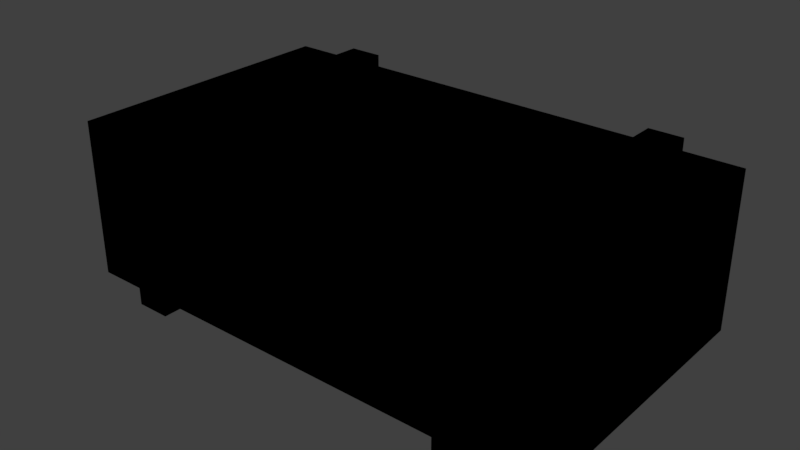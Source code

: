 # Source: StorageBox.blend  (saved by Blender 2.79.0; exported with 4.5.12 LTS)
import bpy
from mathutils import Matrix  # noqa: F401  (used for matrix-valued properties, if any)

bpy.ops.wm.read_factory_settings(use_empty=True)
scene = bpy.context.scene
scene.name = 'Scene'

# ---- collections
col_collection_1 = bpy.data.collections.new('Collection 1'); scene.collection.children.link(col_collection_1)

# ---- images (referenced by path relative to the original .blend; pixels are not part of the script)
import os
ASSET_DIR = os.environ.get("B2B_ASSET_DIR", "")  # directory of the original .blend (textures are referenced by path, not embedded)
HERE = os.path.dirname(os.path.abspath(__file__))  # packed textures are extracted next to this script under _unpacked/

def load_image(name, relpath, width, height, colorspace="sRGB"):
    """Load a texture the original file referenced (path relative to the .blend, or extracted next to this script)."""
    p = next((c for c in (os.path.join(HERE, relpath), os.path.join(ASSET_DIR, relpath)) if relpath and os.path.exists(c)), "")
    if p:
        img = bpy.data.images.load(p, check_existing=True)
        img.name = name
    else:  # same state as the original file: an image datablock whose file is absent (Cycles renders it pink)
        img = bpy.data.images.new(name, width, height)
        img.source = "FILE"
        img.filepath = "//" + (relpath or name)
    img.colorspace_settings.name = colorspace
    return img
img_untitled = load_image('Untitled', '', 1024, 1024, 'sRGB')

# ---- materials (node trees are filled in below, after node groups)
mat_material = bpy.data.materials.new('Material')
mat_material.alpha_threshold = 0.0
mat_material.roughness = 0.5

# ---- material node trees
mat_material.use_nodes = True; mat_material.node_tree.nodes.clear()
_N = mat_material.node_tree.nodes; _L = mat_material.node_tree.links
n0 = _N.new('NodeUndefined'); n0.name = 'Output'; n0.location = (300, 300)
n0.inputs[1].default_value = 1.0
n1 = _N.new('NodeUndefined'); n1.name = 'Material'; n1.location = (10, 300)
n1.inputs[0].default_value = (0.0, 0.0, 0.0, 1.0)
n1.inputs[1].default_value = (0.0, 0.0, 0.0, 1.0)
n1.inputs[2].default_value = 0.0
n1.inputs[3].default_value = (0.0, 0.0, 0.0)
n2 = _N.new('ShaderNodeTexImage'); n2.name = 'Image Texture'; n2.location = (202, 29)
n2.width = 140
n2.image = img_untitled
_L.new(n1.outputs[0], n0.inputs[0])

# ---- world
world_world = bpy.data.worlds.new('World'); scene.world = world_world
world_world.color = (0.05088, 0.05088, 0.05088)
world_world.use_sun_shadow = False
world_world.sun_shadow_jitter_overblur = 0.0
world_world.cycles.sampling_method = 'MANUAL'

# ---- meshes
me_cube_001 = bpy.data.meshes.new('Cube.001')
me_cube_001.from_pydata([(-2.326, -22.5, 20.88), (2.326, -22.5, 20.88), (0.1373, -22.5, 15.53), (-40.0, -22.5, 1.371), (-40.0, -22.5, 26.37), (-40.0, 22.5, 1.371), (-40.0, 22.5, 26.37), (40.0, -22.5, 1.371), (40.0, -22.5, 26.37), (40.0, 22.5, 1.371), (40.0, 22.5, 26.37), (-24.74, 22.5, 1.371), (-30.24, 22.5, 1.371), (-30.24, 22.5, 26.37), (-24.74, 22.5, 26.37), (30.24, 22.5, 26.37), (-30.24, -22.5, 1.371), (-0.6309, -22.79, 20.88), (0.6309, -22.79, 20.88), (2.326, -22.5, 21.68), (-2.326, -22.5, 21.68), (-30.24, -22.5, 26.37), (30.24, 22.5, 1.371), (24.74, 22.5, 1.371), (24.74, 22.5, 26.37), (24.74, -22.5, 1.371), (30.24, -22.5, 1.371), (30.24, -22.5, 26.37), (24.74, -22.5, 26.37), (30.24, 24.02, 0.1207), (24.74, 24.02, 0.1207), (24.74, 24.02, 27.62), (30.24, 24.02, 27.62), (24.74, -24.02, 0.1207), (30.24, -24.02, 0.1207), (30.24, -24.02, 27.62), (24.74, -24.02, 27.62), (-24.74, 24.02, 0.1207), (-30.24, 24.02, 0.1207), (-30.24, 24.02, 27.62), (-24.74, 24.02, 27.62), (-30.24, -24.02, 0.1207), (-24.74, -24.02, 0.1207), (-24.74, -24.02, 27.62), (-30.24, -24.02, 27.62), (-0.1373, -23.57, 15.73), (0.1373, -23.57, 15.73), (-24.74, -22.5, 26.37), (-0.6309, -23.07, 20.88), (0.6309, -23.07, 20.88), (2.326, -23.17, 21.68), (-2.326, -23.17, 21.68), (-0.1373, -23.57, 16.28), (0.1373, -23.57, 16.28), (-2.326, -23.17, 20.88), (2.326, -23.17, 20.88), (-0.6309, -22.87, 20.31), (0.6309, -22.87, 20.31), (-0.6309, -23.14, 20.34), (0.6309, -23.14, 20.34), (-1.188, -23.16, 18.5), (1.188, -23.16, 18.5), (-1.188, -23.43, 18.53), (1.188, -23.43, 18.53), (2.201, -23.14, 20.34), (2.201, -22.87, 20.31), (-2.201, -23.14, 20.34), (-2.201, -22.87, 20.31), (2.201, -23.43, 18.53), (2.201, -23.16, 18.5), (-2.201, -23.43, 18.53), (-2.201, -23.16, 18.5), (-0.2428, -23.21, 16.59), (0.2428, -23.21, 16.59), (-0.2428, -23.49, 16.59), (0.2428, -23.49, 16.59), (-0.2428, -23.2, 15.44), (0.2428, -23.2, 15.44), (-0.2428, -23.47, 15.45), (0.2428, -23.47, 15.45), (-0.2313, -23.22, 14.58), (0.2313, -23.22, 14.58), (-0.2313, -23.5, 14.59), (0.2313, -23.5, 14.59), (-0.8374, -23.21, 16.88), (0.8374, -23.21, 16.88), (-0.8374, -23.48, 16.89), (0.8374, -23.48, 16.89), (-0.8374, -23.2, 15.14), (0.8374, -23.2, 15.14), (-0.8374, -23.48, 15.15), (0.8374, -23.48, 15.15), (-24.74, -22.5, 1.371), (-0.1373, -24.05, 15.73), (0.1373, -24.05, 15.73), (-0.1373, -24.05, 16.28), (0.1373, -24.05, 16.28), (0.1373, -22.5, 16.48), (-0.1373, -22.5, 16.48), (-0.1373, -22.5, 15.53), (0.1373, -24.25, 15.53), (0.1373, -24.25, 16.48), (-0.1373, -24.25, 16.48), (-0.1373, -24.25, 15.53), (0.5252, -23.94, 15.9), (0.5252, -23.94, 16.2), (0.5252, -23.64, 15.9), (0.5252, -23.64, 16.2), (1.358, -23.64, 15.52), (1.063, -23.64, 15.46), (1.063, -23.94, 15.46), (1.358, -23.94, 15.52), (1.407, -23.64, 14.03), (1.106, -23.64, 14.03), (1.106, -23.94, 14.03), (1.407, -23.94, 14.03), (1.845, -24.36, 10.74), (1.857, -24.36, 14.03), (1.857, -23.25, 14.03), (1.845, -23.25, 10.74), (-0.5252, -23.94, 15.9), (-0.5252, -23.94, 16.2), (-0.5252, -23.64, 15.9), (-0.5252, -23.64, 16.2), (-1.358, -23.64, 15.52), (-1.063, -23.64, 15.46), (-1.063, -23.94, 15.46), (-1.358, -23.94, 15.52), (-1.407, -23.64, 14.03), (-1.106, -23.64, 14.03), (-1.106, -23.94, 14.03), (-1.407, -23.94, 14.03), (-1.845, -24.36, 10.74), (-1.857, -24.36, 14.03), (-1.857, -23.25, 14.03), (-1.845, -23.25, 10.74), (0.0, -23.94, 16.2), (0.0, -23.64, 15.9), (0.0, -23.94, 15.9), (0.0, -23.64, 16.2)], [], [(2, 99, 92, 25), (98, 97, 1, 0), (97, 2, 25, 1), (99, 98, 0, 92), (3, 4, 6, 5), (22, 15, 10, 9), (9, 10, 8, 7), (16, 21, 4, 3), (22, 9, 7, 26), (13, 6, 4, 21), (10, 15, 27, 8), (24, 14, 47, 28), (12, 13, 39, 38), (5, 12, 16, 3), (13, 21, 44, 39), (11, 23, 25, 92), (7, 8, 27, 26), (1, 19, 50, 55), (11, 92, 42, 37), (5, 6, 13, 12), (21, 16, 41, 44), (11, 14, 24, 23), (28, 25, 33, 36), (15, 22, 29, 32), (27, 15, 32, 35), (25, 23, 30, 33), (32, 31, 36, 35), (30, 29, 34, 33), (34, 35, 36, 33), (30, 31, 32, 29), (22, 26, 34, 29), (24, 28, 36, 31), (23, 24, 31, 30), (26, 27, 35, 34), (40, 39, 44, 43), (38, 37, 42, 41), (42, 43, 44, 41), (38, 39, 40, 37), (92, 47, 43, 42), (16, 12, 38, 41), (14, 11, 37, 40), (47, 14, 40, 43), (45, 93, 94, 46), (20, 19, 28, 47), (19, 1, 25, 28), (0, 20, 47, 92), (55, 50, 51, 54), (18, 49, 59, 57), (20, 0, 54, 51), (19, 20, 51, 50), (18, 17, 0, 1), (48, 49, 55, 54), (49, 18, 1, 55), (17, 48, 54, 0), (56, 57, 61, 60), (17, 18, 57, 56), (48, 17, 56, 58), (49, 48, 58, 59), (62, 60, 84, 86), (62, 58, 66, 70), (59, 58, 62, 63), (60, 62, 70, 71), (66, 67, 71, 70), (65, 64, 68, 69), (58, 56, 67, 66), (61, 57, 65, 69), (63, 61, 69, 68), (59, 63, 68, 64), (56, 60, 71, 67), (57, 59, 64, 65), (86, 84, 88, 90), (63, 62, 86, 87), (61, 63, 87, 85), (60, 61, 85, 84), (89, 91, 83, 81), (77, 76, 78, 79), (85, 87, 91, 89), (72, 74, 78, 76), (80, 81, 83, 82), (88, 89, 81, 80), (90, 88, 80, 82), (91, 90, 82, 83), (73, 72, 84, 85), (74, 75, 87, 86), (76, 77, 89, 88), (79, 78, 90, 91), (72, 76, 88, 84), (78, 74, 86, 90), (75, 79, 91, 87), (77, 73, 85, 89), (73, 75, 74, 72), (75, 73, 77, 79), (101, 102, 103, 100), (97, 98, 102, 101), (94, 93, 95, 96), (99, 2, 100, 103), (53, 46, 2, 97), (45, 52, 98, 99), (94, 96, 101, 100), (95, 93, 103, 102), (93, 45, 99, 103), (52, 95, 102, 98), (96, 53, 97, 101), (46, 94, 100, 2), (46, 53, 52, 45), (52, 53, 96, 95), (107, 105, 111, 108), (123, 121, 136, 139), (138, 104, 105, 136), (138, 120, 122, 137), (108, 111, 115, 112), (106, 107, 108, 109), (105, 104, 110, 111), (104, 106, 109, 110), (109, 108, 112, 113), (111, 110, 114, 115), (110, 109, 113, 114), (129, 130, 114, 113), (116, 119, 118, 117), (112, 115, 117, 118), (116, 132, 135, 119), (123, 124, 127, 121), (124, 128, 131, 127), (122, 125, 124, 123), (121, 127, 126, 120), (120, 126, 125, 122), (125, 129, 128, 124), (127, 131, 130, 126), (126, 130, 129, 125), (128, 129, 113, 112, 118, 134), (132, 133, 134, 135), (128, 134, 133, 131), (130, 131, 133), (119, 135, 134, 118), (117, 133, 132, 116), (114, 130, 133, 117), (115, 114, 117), (137, 122, 123, 139), (120, 138, 136, 121), (104, 138, 137, 106), (106, 137, 139, 107), (139, 136, 105, 107)])
_uv = me_cube_001.uv_layers.new(name='UVMap')
_uv.uv.foreach_set('vector', [0.2573, 0.8564, 0.2554, 0.8562, 0.1293, 0.7829, 0.3716, 0.7924, 0.2553, 0.862, 0.2569, 0.862, 0.2667, 0.8861, 0.2433, 0.886, 0.2569, 0.862, 0.2573, 0.8564, 0.3716, 0.7924, 0.2667, 0.8861, 0.2554, 0.8562, 0.2553, 0.862, 0.2433, 0.886, 0.1293, 0.7829, 0.1247, 0.3956, 0.1247, 0.271, 0.3489, 0.271, 0.3489, 0.3956, 0.3489, 0.0002057, 0.4734, 0.0002057, 0.4734, 0.04883, 0.3489, 0.04883, 0.3489, 0.04883, 0.3489, 0.1734, 0.1247, 0.1734, 0.1247, 0.04883, 0.1247, 0.4442, 0.0002057, 0.4442, 0.0002057, 0.3956, 0.1247, 0.3956, 0.3489, 0.0002057, 0.3489, 0.04883, 0.1247, 0.04883, 0.1247, 0.0002057, 0.3489, 0.2224, 0.3489, 0.271, 0.1247, 0.271, 0.1247, 0.2224, 0.3489, 0.1734, 0.3489, 0.222, 0.1247, 0.222, 0.1247, 0.1734, 0.2467, 0.6687, 0.0002058, 0.6687, 0.0002057, 0.4446, 0.2467, 0.4446, 0.6218, 0.7379, 0.7464, 0.7379, 0.7526, 0.7455, 0.6156, 0.7455, 0.3489, 0.3956, 0.3489, 0.4442, 0.1247, 0.4442, 0.1247, 0.3956, 0.007504, 0.7393, 0.2317, 0.7393, 0.2393, 0.7455, -9.218e-05, 0.7455, 0.2471, 0.6911, 0.2471, 0.4446, 0.4713, 0.4446, 0.4713, 0.6911, 0.1247, 0.04883, 0.0002057, 0.04883, 0.0002057, 0.0002057, 0.1247, 0.0002057, 0.501, 0.2415, 0.5051, 0.2415, 0.5051, 0.2448, 0.501, 0.2448, 0.608, 0.7791, 0.3838, 0.7791, 0.3762, 0.7729, 0.6156, 0.7729, 0.3489, 0.3956, 0.4734, 0.3956, 0.4734, 0.4442, 0.3489, 0.4442, 0.2455, 0.7379, 0.37, 0.7379, 0.3762, 0.7455, 0.2393, 0.7455, 0.4739, 0.1247, 0.4739, 0.0002057, 0.7203, 0.0002057, 0.7203, 0.1247, 0.507, 0.7375, 0.3825, 0.7375, 0.3762, 0.7299, 0.5132, 0.7299, 0.006135, 0.6949, 0.1307, 0.6949, 0.1369, 0.7025, -9.218e-05, 0.7025, 0.5208, 0.6963, 0.745, 0.6963, 0.7526, 0.7025, 0.5132, 0.7025, 0.3687, 0.7361, 0.1445, 0.7361, 0.1369, 0.7299, 0.3762, 0.7299, 0.7526, 0.7025, 0.7526, 0.7299, 0.5132, 0.7299, 0.5132, 0.7025, 0.1369, 0.7299, 0.1369, 0.7025, 0.3762, 0.7025, 0.3762, 0.7299, 0.3762, 0.7025, 0.5132, 0.7025, 0.5132, 0.7299, 0.3762, 0.7299, 0.1369, 0.7299, -9.218e-05, 0.7299, -9.218e-05, 0.7025, 0.1369, 0.7025, 0.1445, 0.6963, 0.3687, 0.6963, 0.3762, 0.7025, 0.1369, 0.7025, 0.745, 0.7361, 0.5208, 0.7361, 0.5132, 0.7299, 0.7526, 0.7299, 0.1307, 0.7375, 0.006135, 0.7375, -9.218e-05, 0.7299, 0.1369, 0.7299, 0.3825, 0.6949, 0.507, 0.6949, 0.5132, 0.7025, 0.3762, 0.7025, -9.213e-05, 0.7729, -9.218e-05, 0.7455, 0.2393, 0.7455, 0.2393, 0.7729, 0.6156, 0.7455, 0.6156, 0.7729, 0.3762, 0.7729, 0.3762, 0.7455, 0.3762, 0.7729, 0.2393, 0.7729, 0.2393, 0.7455, 0.3762, 0.7455, 0.6156, 0.7455, 0.7526, 0.7455, 0.7526, 0.7729, 0.6156, 0.7729, 0.37, 0.7805, 0.2455, 0.7805, 0.2393, 0.7729, 0.3762, 0.7729, 0.3838, 0.7393, 0.608, 0.7393, 0.6156, 0.7455, 0.3762, 0.7455, 0.7464, 0.7805, 0.6218, 0.7805, 0.6156, 0.7729, 0.7526, 0.7729, 0.2317, 0.7791, 0.007503, 0.7791, -9.213e-05, 0.7729, 0.2393, 0.7729, 0.4739, 0.3962, 0.4739, 0.3938, 0.4752, 0.3938, 0.4752, 0.3962, 0.2433, 0.8901, 0.2667, 0.8901, 0.3756, 0.913, 0.1293, 0.9136, 0.2667, 0.8901, 0.2667, 0.8861, 0.3716, 0.7924, 0.3756, 0.913, 0.2433, 0.886, 0.2433, 0.8901, 0.1293, 0.9136, 0.1293, 0.7829, 0.501, 0.2448, 0.501, 0.2489, 0.4779, 0.2489, 0.4779, 0.2448, 0.5676, 0.1542, 0.5676, 0.1556, 0.5649, 0.1559, 0.5648, 0.1545, 0.4739, 0.2415, 0.4779, 0.2415, 0.4779, 0.2448, 0.4739, 0.2448, 0.497, 0.2526, 0.4739, 0.2526, 0.4739, 0.2493, 0.497, 0.2493, 0.4926, 0.2429, 0.4863, 0.2429, 0.4779, 0.2415, 0.501, 0.2415, 0.4863, 0.2443, 0.4926, 0.2443, 0.501, 0.2448, 0.4779, 0.2448, 0.4926, 0.2443, 0.4926, 0.2429, 0.501, 0.2415, 0.501, 0.2448, 0.4863, 0.2429, 0.4863, 0.2443, 0.4779, 0.2448, 0.4779, 0.2415, 0.5176, 0.128, 0.5239, 0.128, 0.5266, 0.1372, 0.5148, 0.1372, 0.5176, 0.1252, 0.5239, 0.1252, 0.5239, 0.128, 0.5176, 0.128, 0.4739, 0.1556, 0.4739, 0.1542, 0.4767, 0.1545, 0.4766, 0.1559, 0.5239, 0.1895, 0.5176, 0.1895, 0.5176, 0.1868, 0.5239, 0.1868, 0.4984, 0.1582, 0.4986, 0.1569, 0.5068, 0.1569, 0.5068, 0.1583, 0.5148, 0.1777, 0.5176, 0.1868, 0.5098, 0.1868, 0.5098, 0.1777, 0.5239, 0.1868, 0.5176, 0.1868, 0.5148, 0.1777, 0.5266, 0.1777, 0.4986, 0.1569, 0.4984, 0.1582, 0.4934, 0.1578, 0.4935, 0.1564, 0.4843, 0.1566, 0.4845, 0.1552, 0.4935, 0.1564, 0.4934, 0.1578, 0.557, 0.1552, 0.5571, 0.1566, 0.548, 0.1578, 0.5479, 0.1564, 0.4766, 0.1559, 0.4767, 0.1545, 0.4845, 0.1552, 0.4843, 0.1566, 0.5266, 0.1372, 0.5239, 0.128, 0.5317, 0.128, 0.5317, 0.1372, 0.543, 0.1582, 0.5429, 0.1569, 0.5479, 0.1564, 0.548, 0.1578, 0.5239, 0.1868, 0.5266, 0.1777, 0.5317, 0.1777, 0.5317, 0.1868, 0.5176, 0.128, 0.5148, 0.1372, 0.5098, 0.1372, 0.5098, 0.128, 0.5648, 0.1545, 0.5649, 0.1559, 0.5571, 0.1566, 0.557, 0.1552, 0.5068, 0.1583, 0.5068, 0.1569, 0.5155, 0.1566, 0.5155, 0.158, 0.5266, 0.1777, 0.5148, 0.1777, 0.5166, 0.1695, 0.5249, 0.1695, 0.5429, 0.1569, 0.543, 0.1582, 0.5347, 0.1583, 0.5347, 0.1569, 0.5148, 0.1372, 0.5266, 0.1372, 0.5249, 0.1452, 0.5166, 0.1452, 0.526, 0.1566, 0.526, 0.158, 0.5219, 0.158, 0.5219, 0.1566, 0.4739, 0.3207, 0.4739, 0.3182, 0.4752, 0.3182, 0.4752, 0.3207, 0.5347, 0.1569, 0.5347, 0.1583, 0.526, 0.158, 0.526, 0.1566, 0.4741, 0.3288, 0.4755, 0.3288, 0.4752, 0.3345, 0.4739, 0.3345, 0.5196, 0.1566, 0.5219, 0.1566, 0.5219, 0.158, 0.5196, 0.158, 0.5166, 0.1539, 0.5249, 0.1539, 0.5219, 0.1566, 0.5196, 0.1566, 0.5155, 0.158, 0.5155, 0.1566, 0.5196, 0.1566, 0.5196, 0.158, 0.5249, 0.1608, 0.5166, 0.1608, 0.5196, 0.158, 0.5219, 0.158, 0.5219, 0.1467, 0.5195, 0.1467, 0.5166, 0.1452, 0.5249, 0.1452, 0.5195, 0.168, 0.5219, 0.168, 0.5249, 0.1695, 0.5166, 0.1695, 0.5195, 0.1524, 0.5219, 0.1524, 0.5249, 0.1539, 0.5166, 0.1539, 0.5219, 0.1623, 0.5195, 0.1623, 0.5166, 0.1608, 0.5249, 0.1608, 0.5195, 0.1467, 0.5195, 0.1524, 0.5166, 0.1539, 0.5166, 0.1452, 0.5195, 0.1623, 0.5195, 0.168, 0.5166, 0.1695, 0.5166, 0.1608, 0.5219, 0.168, 0.5219, 0.1623, 0.5249, 0.1608, 0.5249, 0.1695, 0.5219, 0.1524, 0.5219, 0.1467, 0.5249, 0.1452, 0.5249, 0.1539, 0.4741, 0.3264, 0.4755, 0.3264, 0.4755, 0.3288, 0.4741, 0.3288, 0.4755, 0.3264, 0.4741, 0.3264, 0.4739, 0.3207, 0.4752, 0.3207, 0.4873, 0.3165, 0.4873, 0.3178, 0.4826, 0.3178, 0.4826, 0.3165, 0.496, 0.3165, 0.496, 0.3178, 0.4873, 0.3178, 0.4873, 0.3165, 0.4752, 0.4041, 0.4739, 0.4041, 0.4739, 0.4013, 0.4752, 0.4013, 0.4739, 0.3178, 0.4739, 0.3165, 0.4826, 0.3165, 0.4826, 0.3178, 0.4772, 0.3099, 0.4772, 0.3072, 0.4826, 0.3062, 0.4826, 0.3109, 0.4772, 0.3151, 0.4772, 0.3123, 0.4826, 0.3113, 0.4826, 0.3161, 0.4748, 0.3072, 0.4748, 0.3099, 0.4739, 0.3109, 0.4739, 0.3062, 0.4748, 0.3123, 0.4748, 0.3151, 0.4739, 0.3161, 0.4739, 0.3113, 0.4748, 0.3151, 0.4772, 0.3151, 0.4826, 0.3161, 0.4739, 0.3161, 0.4772, 0.3123, 0.4748, 0.3123, 0.4739, 0.3113, 0.4826, 0.3113, 0.4748, 0.3099, 0.4772, 0.3099, 0.4826, 0.3109, 0.4739, 0.3109, 0.4772, 0.3072, 0.4748, 0.3072, 0.4739, 0.3062, 0.4826, 0.3062, 0.4752, 0.3962, 0.4752, 0.3989, 0.4739, 0.3989, 0.4739, 0.3962, 0.4739, 0.3989, 0.4752, 0.3989, 0.4752, 0.4013, 0.4739, 0.4013, 0.4754, 0.3477, 0.4739, 0.3477, 0.4739, 0.3424, 0.4754, 0.3424, 0.4739, 0.3635, 0.4754, 0.3635, 0.4754, 0.3661, 0.4739, 0.3661, 0.4739, 0.2646, 0.4761, 0.2633, 0.4769, 0.2646, 0.4746, 0.2659, 0.4739, 0.3934, 0.4739, 0.3908, 0.4754, 0.3908, 0.4754, 0.3934, 0.4754, 0.3424, 0.4739, 0.3424, 0.4739, 0.3349, 0.4754, 0.3349, 0.4765, 0.2899, 0.4757, 0.2912, 0.4739, 0.2862, 0.4753, 0.2867, 0.4769, 0.2646, 0.4761, 0.2633, 0.4773, 0.2601, 0.4787, 0.2596, 0.4754, 0.3772, 0.4739, 0.3772, 0.4739, 0.3737, 0.4754, 0.3737, 0.4753, 0.2867, 0.4739, 0.2862, 0.4774, 0.2796, 0.4787, 0.2804, 0.4787, 0.2596, 0.4773, 0.2601, 0.4739, 0.2538, 0.4751, 0.2531, 0.4754, 0.3737, 0.4739, 0.3737, 0.4739, 0.3666, 0.4754, 0.3666, 0.4761, 0.2099, 0.4775, 0.2099, 0.4775, 0.2208, 0.4759, 0.2207, 0.496, 0.2247, 0.5015, 0.2247, 0.5015, 0.2411, 0.496, 0.2411, 0.4759, 0.2224, 0.4775, 0.2224, 0.4796, 0.2247, 0.4739, 0.2247, 0.496, 0.2247, 0.496, 0.2063, 0.5015, 0.2063, 0.5015, 0.2247, 0.4739, 0.3635, 0.4739, 0.3582, 0.4754, 0.3582, 0.4754, 0.3635, 0.4739, 0.3582, 0.4739, 0.3507, 0.4754, 0.3507, 0.4754, 0.3582, 0.4761, 0.3032, 0.4773, 0.2999, 0.4787, 0.2995, 0.4769, 0.3045, 0.4757, 0.2779, 0.4739, 0.2729, 0.4753, 0.2734, 0.4765, 0.2766, 0.4739, 0.3908, 0.4739, 0.3873, 0.4754, 0.3873, 0.4754, 0.3908, 0.4773, 0.2999, 0.4739, 0.2937, 0.4751, 0.2929, 0.4787, 0.2995, 0.4739, 0.2729, 0.4774, 0.2663, 0.4787, 0.2671, 0.4753, 0.2734, 0.4739, 0.3873, 0.4739, 0.3802, 0.4754, 0.3802, 0.4754, 0.3873, 0.4761, 0.2084, 0.4761, 0.2099, 0.4759, 0.2207, 0.4759, 0.2224, 0.4739, 0.2247, 0.4742, 0.2062, 0.496, 0.2063, 0.496, 0.1899, 0.5015, 0.1899, 0.5015, 0.2063, 0.4761, 0.2084, 0.4742, 0.2062, 0.4796, 0.2062, 0.4776, 0.2084, 0.4775, 0.2099, 0.4776, 0.2084, 0.4796, 0.2062, 0.5015, 0.2247, 0.5015, 0.2063, 0.5179, 0.2062, 0.5179, 0.2247, 0.4796, 0.2247, 0.4796, 0.2062, 0.496, 0.2063, 0.496, 0.2247, 0.4775, 0.2208, 0.4775, 0.2099, 0.4796, 0.2062, 0.4796, 0.2247, 0.4775, 0.2224, 0.4775, 0.2208, 0.4796, 0.2247, 0.4739, 0.3045, 0.4761, 0.3032, 0.4769, 0.3045, 0.4746, 0.3058, 0.4765, 0.2766, 0.4787, 0.2779, 0.478, 0.2792, 0.4757, 0.2779, 0.4754, 0.3772, 0.4754, 0.3798, 0.4739, 0.3798, 0.4739, 0.3772, 0.4765, 0.2899, 0.4787, 0.2912, 0.478, 0.2925, 0.4757, 0.2912, 0.4754, 0.3503, 0.4739, 0.3503, 0.4739, 0.3477, 0.4754, 0.3477])
me_cube_001.materials.append(mat_material)
me_cube_001.use_remesh_preserve_volume = False
me_cube_001.use_remesh_preserve_attributes = False
me_cube_001.use_mirror_vertex_groups = False
me_cube_001.update()

# ---- objects
ob_cube = bpy.data.objects.new('Cube', me_cube_001)

# ---- transforms, parenting, visibility, modifiers, constraints
ob_cube.location = (0.0, 0.0, 0.0)
ob_cube.lineart.crease_threshold = 0.0

# ---- collection membership
col_collection_1.objects.link(ob_cube)

# ---- scene / render settings (as saved in the file)
scene.frame_start = 1; scene.frame_end = 250; scene.frame_set(1)
scene.render.engine = 'CYCLES'
scene.render.resolution_percentage = 50
scene.render.dither_intensity = 0.0
scene.cycles.use_denoising = False
scene.cycles.samples = 128
scene.cycles.sampling_pattern = 'TABULATED_SOBOL'
scene.cycles.use_adaptive_sampling = False
scene.cycles.use_light_tree = False
scene.cycles.blur_glossy = 0.0
scene.cycles.sample_clamp_indirect = 0.0
scene.view_settings.view_transform = 'Standard'
scene.unit_settings.scale_length = 0.01
bpy.context.view_layer.update()

# ---- added for rendering (the .blend has no active camera and no usable light): camera, sun
cam_auto = bpy.data.cameras.new('AutoCamera')
cam_auto.lens = 50.0
cam_auto.sensor_width = 36.0
cam_auto.clip_end = 1582.41
ob_auto_camera = bpy.data.objects.new('AutoCamera', cam_auto)
scene.collection.objects.link(ob_auto_camera)
ob_auto_camera.location = (90.1661, -108.366, 86.0036)
ob_auto_camera.rotation_euler = (1.09748, -7.21219e-08, 0.694738)
scene.camera = ob_auto_camera
light_auto_sun = bpy.data.lights.new('AutoSun', 'SUN')
light_auto_sun.energy = 3.0
light_auto_sun.angle = 0.0523599
ob_auto_sun = bpy.data.objects.new('AutoSun', light_auto_sun)
scene.collection.objects.link(ob_auto_sun)
ob_auto_sun.rotation_euler = (0.872665, 0.174533, 0.523599)
bpy.context.view_layer.update()
